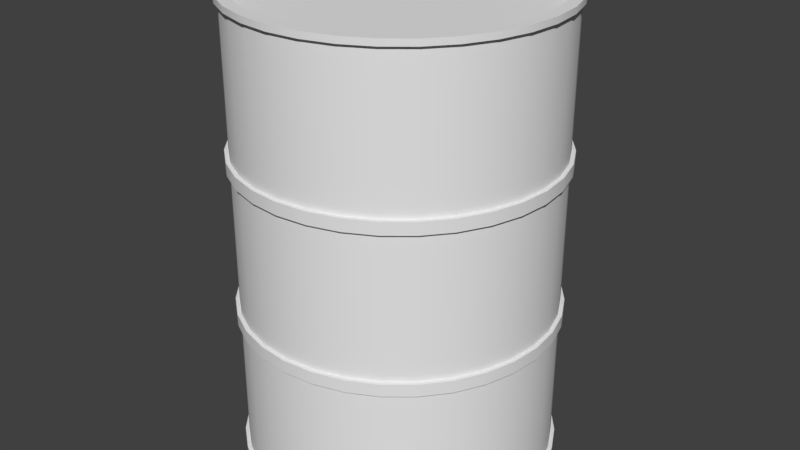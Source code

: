 # Source: Barrel.blend  (saved by Blender 2.77.0; exported with 4.5.12 LTS)
import bpy
from mathutils import Matrix  # noqa: F401  (used for matrix-valued properties, if any)

bpy.ops.wm.read_factory_settings(use_empty=True)
scene = bpy.context.scene
scene.name = 'Scene'

# ---- collections
col_collection_1 = bpy.data.collections.new('Collection 1'); scene.collection.children.link(col_collection_1)

# ---- world
world_world = bpy.data.worlds.new('World'); scene.world = world_world
world_world.color = (0.05088, 0.05088, 0.05088)
world_world.use_sun_shadow = False
world_world.sun_shadow_jitter_overblur = 0.0
world_world.cycles.sampling_method = 'MANUAL'

# ---- meshes
me_cylinder_001 = bpy.data.meshes.new('Cylinder.001')
me_cylinder_001.from_pydata([(1.164e-11, 1.0, -0.54), (0.0, 1.0, 0.46), (0.1951, 0.9808, -0.54), (0.1951, 0.9808, 0.46), (0.3827, 0.9239, -0.54), (0.3827, 0.9239, 0.46), (0.5556, 0.8315, -0.54), (0.5556, 0.8315, 0.46), (0.7071, 0.7071, -0.54), (0.7071, 0.7071, 0.46), (0.8315, 0.5556, -0.54), (0.8315, 0.5556, 0.46), (0.9239, 0.3827, -0.54), (0.9239, 0.3827, 0.46), (0.9808, 0.1951, -0.54), (0.9808, 0.1951, 0.46), (1.0, 7.55e-08, -0.54), (1.0, 7.55e-08, 0.46), (0.9808, -0.1951, -0.54), (0.9808, -0.1951, 0.46), (0.9239, -0.3827, -0.54), (0.9239, -0.3827, 0.46), (0.8315, -0.5556, -0.54), (0.8315, -0.5556, 0.46), (0.7071, -0.7071, -0.54), (0.7071, -0.7071, 0.46), (0.5556, -0.8315, -0.54), (0.5556, -0.8315, 0.46), (0.3827, -0.9239, -0.54), (0.3827, -0.9239, 0.46), (0.1951, -0.9808, -0.54), (0.1951, -0.9808, 0.46), (-3.258e-07, -1.0, -0.54), (-3.258e-07, -1.0, 0.46), (-0.1951, -0.9808, -0.54), (-0.1951, -0.9808, 0.46), (-0.3827, -0.9239, -0.54), (-0.3827, -0.9239, 0.46), (-0.5556, -0.8315, -0.54), (-0.5556, -0.8315, 0.46), (-0.7071, -0.7071, -0.54), (-0.7071, -0.7071, 0.46), (-0.8315, -0.5556, -0.54), (-0.8315, -0.5556, 0.46), (-0.9239, -0.3827, -0.54), (-0.9239, -0.3827, 0.46), (-0.9808, -0.1951, -0.54), (-0.9808, -0.1951, 0.46), (-1.0, 9.656e-07, -0.54), (-1.0, 9.656e-07, 0.46), (-0.9808, 0.1951, -0.54), (-0.9808, 0.1951, 0.46), (-0.9239, 0.3827, -0.54), (-0.9239, 0.3827, 0.46), (-0.8315, 0.5556, -0.54), (-0.8315, 0.5556, 0.46), (-0.7071, 0.7071, -0.54), (-0.7071, 0.7071, 0.46), (-0.5556, 0.8315, -0.54), (-0.5556, 0.8315, 0.46), (-0.3827, 0.9239, -0.54), (-0.3827, 0.9239, 0.46), (-0.1951, 0.9808, -0.54), (-0.1951, 0.9808, 0.46), (0.1951, 0.9808, 1.46), (-3.34e-08, 1.0, 1.46), (-0.1951, 0.9808, 1.46), (-0.3827, 0.9239, 1.46), (-0.5556, 0.8315, 1.46), (-0.7071, 0.7071, 1.46), (-0.8315, 0.5556, 1.46), (-0.9239, 0.3827, 1.46), (-0.9808, 0.1951, 1.46), (-1.0, 9.656e-07, 1.46), (-0.9808, -0.1951, 1.46), (-0.9239, -0.3827, 1.46), (-0.8315, -0.5556, 1.46), (-0.7071, -0.7071, 1.46), (-0.5556, -0.8315, 1.46), (-0.3827, -0.9239, 1.46), (-0.1951, -0.9808, 1.46), (-3.592e-07, -1.0, 1.46), (0.1951, -0.9808, 1.46), (0.3827, -0.9239, 1.46), (0.5556, -0.8315, 1.46), (0.7071, -0.7071, 1.46), (0.8315, -0.5556, 1.46), (0.9239, -0.3827, 1.46), (0.9808, -0.1951, 1.46), (1.0, 7.55e-08, 1.46), (0.9808, 0.1951, 1.46), (0.9239, 0.3827, 1.46), (0.8315, 0.5556, 1.46), (0.7071, 0.7071, 1.46), (0.5556, 0.8315, 1.46), (0.3827, 0.9239, 1.46), (2.863e-08, 1.0, -1.46), (0.1951, 0.9808, -1.46), (0.3827, 0.9239, -1.46), (0.5556, 0.8315, -1.46), (0.7071, 0.7071, -1.46), (0.8315, 0.5556, -1.46), (0.9239, 0.3827, -1.46), (0.9808, 0.1951, -1.46), (1.0, 7.55e-08, -1.46), (0.9808, -0.1951, -1.46), (0.9239, -0.3827, -1.46), (0.8315, -0.5556, -1.46), (0.7071, -0.7071, -1.46), (0.5556, -0.8315, -1.46), (0.3827, -0.9239, -1.46), (0.1951, -0.9808, -1.46), (-2.972e-07, -1.0, -1.46), (-0.1951, -0.9808, -1.46), (-0.3827, -0.9239, -1.46), (-0.5556, -0.8315, -1.46), (-0.7071, -0.7071, -1.46), (-0.8315, -0.5556, -1.46), (-0.9239, -0.3827, -1.46), (-0.9808, -0.1951, -1.46), (-1.0, 9.656e-07, -1.46), (-0.9808, 0.1951, -1.46), (-0.9239, 0.3827, -1.46), (-0.8315, 0.5556, -1.46), (-0.7071, 0.7071, -1.46), (-0.5556, 0.8315, -1.46), (-0.3827, 0.9239, -1.46), (-0.1951, 0.9808, -1.46), (0.0, 1.0, -0.46), (0.1951, 0.9808, -0.46), (0.3827, 0.9239, -0.46), (0.5556, 0.8315, -0.46), (0.7071, 0.7071, -0.46), (0.8315, 0.5556, -0.46), (0.9239, 0.3827, -0.46), (0.9808, 0.1951, -0.46), (1.0, 7.55e-08, -0.46), (0.9808, -0.1951, -0.46), (0.9239, -0.3827, -0.46), (0.8315, -0.5556, -0.46), (0.7071, -0.7071, -0.46), (0.5556, -0.8315, -0.46), (0.3827, -0.9239, -0.46), (0.1951, -0.9808, -0.46), (-3.258e-07, -1.0, -0.46), (-0.1951, -0.9808, -0.46), (-0.3827, -0.9239, -0.46), (-0.5556, -0.8315, -0.46), (-0.7071, -0.7071, -0.46), (-0.8315, -0.5556, -0.46), (-0.9239, -0.3827, -0.46), (-0.9808, -0.1951, -0.46), (-1.0, 9.656e-07, -0.46), (-0.9808, 0.1951, -0.46), (-0.9239, 0.3827, -0.46), (-0.8315, 0.5556, -0.46), (-0.7071, 0.7071, -0.46), (-0.5556, 0.8315, -0.46), (-0.3827, 0.9239, -0.46), (-0.1951, 0.9808, -0.46), (0.1853, 0.9315, -1.5), (9.46e-09, 0.9498, -1.5), (0.3635, 0.8775, -1.5), (0.5277, 0.7897, -1.5), (0.6716, 0.6716, -1.5), (0.7897, 0.5277, -1.5), (0.8775, 0.3635, -1.5), (0.9315, 0.1853, -1.5), (0.9498, 6.779e-08, -1.5), (0.9315, -0.1853, -1.5), (0.8775, -0.3635, -1.5), (0.7897, -0.5277, -1.5), (0.6716, -0.6716, -1.5), (0.5277, -0.7897, -1.5), (0.3635, -0.8775, -1.5), (0.1853, -0.9315, -1.5), (-2.818e-07, -0.9498, -1.5), (-0.1853, -0.9315, -1.5), (-0.3635, -0.8775, -1.5), (-0.5277, -0.7897, -1.5), (-0.6716, -0.6716, -1.5), (-0.7897, -0.5277, -1.5), (-0.8775, -0.3635, -1.5), (-0.9315, -0.1853, -1.5), (-0.9498, 9.193e-07, -1.5), (-0.9315, 0.1853, -1.5), (-0.8775, 0.3635, -1.5), (-0.7897, 0.5277, -1.5), (-0.6716, 0.6716, -1.5), (-0.5277, 0.7897, -1.5), (-0.3635, 0.8775, -1.5), (-0.1853, 0.9315, -1.5), (0.1951, 0.9808, 0.54), (-1.164e-11, 1.0, 0.54), (0.3827, 0.9239, 0.54), (0.5556, 0.8315, 0.54), (0.7071, 0.7071, 0.54), (0.8315, 0.5556, 0.54), (0.9239, 0.3827, 0.54), (0.9808, 0.1951, 0.54), (1.0, 7.55e-08, 0.54), (0.9808, -0.1951, 0.54), (0.9239, -0.3827, 0.54), (0.8315, -0.5556, 0.54), (0.7071, -0.7071, 0.54), (0.5556, -0.8315, 0.54), (0.3827, -0.9239, 0.54), (0.1951, -0.9808, 0.54), (-3.259e-07, -1.0, 0.54), (-0.1951, -0.9808, 0.54), (-0.3827, -0.9239, 0.54), (-0.5556, -0.8315, 0.54), (-0.7071, -0.7071, 0.54), (-0.8315, -0.5556, 0.54), (-0.9239, -0.3827, 0.54), (-0.9808, -0.1951, 0.54), (-1.0, 9.656e-07, 0.54), (-0.9808, 0.1951, 0.54), (-0.9239, 0.3827, 0.54), (-0.8315, 0.5556, 0.54), (-0.7071, 0.7071, 0.54), (-0.5556, 0.8315, 0.54), (-0.3827, 0.9239, 0.54), (-0.1951, 0.9808, 0.54), (-5.26e-08, 0.9498, 1.5), (0.1853, 0.9315, 1.5), (-0.1853, 0.9315, 1.5), (-0.3635, 0.8775, 1.5), (-0.5277, 0.7897, 1.5), (-0.6716, 0.6716, 1.5), (-0.7897, 0.5277, 1.5), (-0.8775, 0.3635, 1.5), (-0.9315, 0.1853, 1.5), (-0.9498, 9.193e-07, 1.5), (-0.9315, -0.1853, 1.5), (-0.8775, -0.3635, 1.5), (-0.7897, -0.5277, 1.5), (-0.6716, -0.6716, 1.5), (-0.5277, -0.7897, 1.5), (-0.3635, -0.8775, 1.5), (-0.1853, -0.9315, 1.5), (-3.438e-07, -0.9498, 1.5), (0.1853, -0.9315, 1.5), (0.3635, -0.8775, 1.5), (0.5277, -0.7897, 1.5), (0.6716, -0.6716, 1.5), (0.7897, -0.5277, 1.5), (0.8775, -0.3635, 1.5), (0.9315, -0.1853, 1.5), (0.9498, 6.779e-08, 1.5), (0.9315, 0.1853, 1.5), (0.8775, 0.3635, 1.5), (0.7897, 0.5277, 1.5), (0.6716, 0.6716, 1.5), (0.5277, 0.7897, 1.5), (0.3635, 0.8775, 1.5), (-2.377e-08, 1.025, 1.5), (0.2, 1.005, 1.5), (-0.2, 1.005, 1.5), (-0.3922, 0.947, 1.5), (-0.5695, 0.8523, 1.5), (-0.7248, 0.7248, 1.5), (-0.8523, 0.5695, 1.5), (-0.947, 0.3923, 1.5), (-1.005, 0.2, 1.5), (-1.025, 9.887e-07, 1.5), (-1.005, -0.2, 1.5), (-0.947, -0.3922, 1.5), (-0.8523, -0.5695, 1.5), (-0.7248, -0.7248, 1.5), (-0.5695, -0.8523, 1.5), (-0.3923, -0.947, 1.5), (-0.2, -1.005, 1.5), (-3.668e-07, -1.025, 1.5), (0.2, -1.005, 1.5), (0.3923, -0.947, 1.5), (0.5695, -0.8523, 1.5), (0.7248, -0.7248, 1.5), (0.8523, -0.5695, 1.5), (0.947, -0.3923, 1.5), (1.005, -0.2, 1.5), (1.025, 7.931e-08, 1.5), (1.005, 0.2, 1.5), (0.947, 0.3923, 1.5), (0.8523, 0.5695, 1.5), (0.7248, 0.7248, 1.5), (0.5695, 0.8523, 1.5), (0.3923, 0.947, 1.5), (0.2, 1.005, -1.5), (3.829e-08, 1.025, -1.5), (0.3923, 0.947, -1.5), (0.5695, 0.8523, -1.5), (0.7248, 0.7248, -1.5), (0.8523, 0.5695, -1.5), (0.947, 0.3923, -1.5), (1.005, 0.2, -1.5), (1.025, 7.931e-08, -1.5), (1.005, -0.2, -1.5), (0.947, -0.3923, -1.5), (0.8523, -0.5695, -1.5), (0.7248, -0.7248, -1.5), (0.5695, -0.8523, -1.5), (0.3923, -0.947, -1.5), (0.2, -1.005, -1.5), (-3.047e-07, -1.025, -1.5), (-0.2, -1.005, -1.5), (-0.3923, -0.947, -1.5), (-0.5695, -0.8523, -1.5), (-0.7248, -0.7248, -1.5), (-0.8523, -0.5695, -1.5), (-0.947, -0.3922, -1.5), (-1.005, -0.2, -1.5), (-1.025, 9.885e-07, -1.5), (-1.005, 0.2, -1.5), (-0.947, 0.3923, -1.5), (-0.8523, 0.5695, -1.5), (-0.7248, 0.7248, -1.5), (-0.5695, 0.8523, -1.5), (-0.3922, 0.947, -1.5), (-0.2, 1.005, -1.5), (9.306e-09, 1.025, -0.54), (0.2, 1.005, -0.54), (0.3923, 0.947, -0.54), (0.5695, 0.8523, -0.54), (0.7248, 0.7248, -0.54), (0.8523, 0.5695, -0.54), (0.947, 0.3923, -0.54), (1.005, 0.2, -0.54), (1.025, 7.931e-08, -0.54), (1.005, -0.2, -0.54), (0.947, -0.3923, -0.54), (0.8523, -0.5695, -0.54), (0.7248, -0.7248, -0.54), (0.5695, -0.8523, -0.54), (0.3923, -0.947, -0.54), (0.2, -1.005, -0.54), (-3.336e-07, -1.025, -0.54), (-0.2, -1.005, -0.54), (-0.3923, -0.947, -0.54), (-0.5695, -0.8523, -0.54), (-0.7248, -0.7248, -0.54), (-0.8523, -0.5695, -0.54), (-0.947, -0.3922, -0.54), (-1.005, -0.2, -0.54), (-1.025, 9.887e-07, -0.54), (-1.005, 0.2, -0.54), (-0.947, 0.3923, -0.54), (-0.8523, 0.5695, -0.54), (-0.7248, 0.7248, -0.54), (-0.5695, 0.8523, -0.54), (-0.3922, 0.947, -0.54), (-0.2, 1.005, -0.54), (0.2, 1.005, -1.46), (3.828e-08, 1.025, -1.46), (0.3923, 0.947, -1.46), (0.5695, 0.8523, -1.46), (0.7248, 0.7248, -1.46), (0.8523, 0.5695, -1.46), (0.947, 0.3923, -1.46), (1.005, 0.2, -1.46), (1.025, 7.931e-08, -1.46), (1.005, -0.2, -1.46), (0.947, -0.3923, -1.46), (0.8523, -0.5695, -1.46), (0.7248, -0.7248, -1.46), (0.5695, -0.8523, -1.46), (0.3923, -0.947, -1.46), (0.2, -1.005, -1.46), (-3.047e-07, -1.025, -1.46), (-0.2, -1.005, -1.46), (-0.3923, -0.947, -1.46), (-0.5695, -0.8523, -1.46), (-0.7248, -0.7248, -1.46), (-0.8523, -0.5695, -1.46), (-0.947, -0.3922, -1.46), (-1.005, -0.2, -1.46), (-1.025, 9.885e-07, -1.46), (-1.005, 0.2, -1.46), (-0.947, 0.3923, -1.46), (-0.8523, 0.5695, -1.46), (-0.7248, 0.7248, -1.46), (-0.5695, 0.8523, -1.46), (-0.3922, 0.947, -1.46), (-0.2, 1.005, -1.46), (9.294e-09, 1.025, -0.46), (0.2, 1.005, -0.46), (0.2, 1.005, 0.46), (9.294e-09, 1.025, 0.46), (0.3923, 0.947, -0.46), (0.3923, 0.947, 0.46), (0.5695, 0.8523, -0.46), (0.5695, 0.8523, 0.46), (0.7248, 0.7248, -0.46), (0.7248, 0.7248, 0.46), (0.8523, 0.5695, -0.46), (0.8523, 0.5695, 0.46), (0.947, 0.3923, -0.46), (0.947, 0.3923, 0.46), (1.005, 0.2, -0.46), (1.005, 0.2, 0.46), (1.025, 7.931e-08, -0.46), (1.025, 7.931e-08, 0.46), (1.005, -0.2, -0.46), (1.005, -0.2, 0.46), (0.947, -0.3923, -0.46), (0.947, -0.3923, 0.46), (0.8523, -0.5695, -0.46), (0.8523, -0.5695, 0.46), (0.7248, -0.7248, -0.46), (0.7248, -0.7248, 0.46), (0.5695, -0.8523, -0.46), (0.5695, -0.8523, 0.46), (0.3923, -0.947, -0.46), (0.3923, -0.947, 0.46), (0.2, -1.005, -0.46), (0.2, -1.005, 0.46), (-3.336e-07, -1.025, -0.46), (-3.336e-07, -1.025, 0.46), (-0.2, -1.005, -0.46), (-0.2, -1.005, 0.46), (-0.3923, -0.947, -0.46), (-0.3923, -0.947, 0.46), (-0.5695, -0.8523, -0.46), (-0.5695, -0.8523, 0.46), (-0.7248, -0.7248, -0.46), (-0.7248, -0.7248, 0.46), (-0.8523, -0.5695, -0.46), (-0.8523, -0.5695, 0.46), (-0.947, -0.3922, -0.46), (-0.947, -0.3922, 0.46), (-1.005, -0.2, -0.46), (-1.005, -0.2, 0.46), (-1.025, 9.887e-07, -0.46), (-1.025, 9.887e-07, 0.46), (-1.005, 0.2, -0.46), (-1.005, 0.2, 0.46), (-0.947, 0.3923, -0.46), (-0.947, 0.3923, 0.46), (-0.8523, 0.5695, -0.46), (-0.8523, 0.5695, 0.46), (-0.7248, 0.7248, -0.46), (-0.7248, 0.7248, 0.46), (-0.5695, 0.8523, -0.46), (-0.5695, 0.8523, 0.46), (-0.3922, 0.947, -0.46), (-0.3922, 0.947, 0.46), (-0.2, 1.005, -0.46), (-0.2, 1.005, 0.46), (0.2, 1.005, 0.54), (9.282e-09, 1.025, 0.54), (0.3923, 0.947, 0.54), (0.5695, 0.8523, 0.54), (0.7248, 0.7248, 0.54), (0.8523, 0.5695, 0.54), (0.947, 0.3923, 0.54), (1.005, 0.2, 0.54), (1.025, 7.931e-08, 0.54), (1.005, -0.2, 0.54), (0.947, -0.3923, 0.54), (0.8523, -0.5695, 0.54), (0.7248, -0.7248, 0.54), (0.5695, -0.8523, 0.54), (0.3923, -0.947, 0.54), (0.2, -1.005, 0.54), (-3.336e-07, -1.025, 0.54), (-0.2, -1.005, 0.54), (-0.3923, -0.947, 0.54), (-0.5695, -0.8523, 0.54), (-0.7248, -0.7248, 0.54), (-0.8523, -0.5695, 0.54), (-0.947, -0.3922, 0.54), (-1.005, -0.2, 0.54), (-1.025, 9.887e-07, 0.54), (-1.005, 0.2, 0.54), (-0.947, 0.3923, 0.54), (-0.8523, 0.5695, 0.54), (-0.7248, 0.7248, 0.54), (-0.5695, 0.8523, 0.54), (-0.3922, 0.947, 0.54), (-0.2, 1.005, 0.54), (-2.375e-08, 1.025, 1.46), (0.2, 1.005, 1.46), (-0.2, 1.005, 1.46), (-0.3922, 0.947, 1.46), (-0.5695, 0.8523, 1.46), (-0.7248, 0.7248, 1.46), (-0.8523, 0.5695, 1.46), (-0.947, 0.3923, 1.46), (-1.005, 0.2, 1.46), (-1.025, 9.887e-07, 1.46), (-1.005, -0.2, 1.46), (-0.947, -0.3922, 1.46), (-0.8523, -0.5695, 1.46), (-0.7248, -0.7248, 1.46), (-0.5695, -0.8523, 1.46), (-0.3923, -0.947, 1.46), (-0.2, -1.005, 1.46), (-3.668e-07, -1.025, 1.46), (0.2, -1.005, 1.46), (0.3923, -0.947, 1.46), (0.5695, -0.8523, 1.46), (0.7248, -0.7248, 1.46), (0.8523, -0.5695, 1.46), (0.947, -0.3923, 1.46), (1.005, -0.2, 1.46), (1.025, 7.931e-08, 1.46), (1.005, 0.2, 1.46), (0.947, 0.3923, 1.46), (0.8523, 0.5695, 1.46), (0.7248, 0.7248, 1.46), (0.5695, 0.8523, 1.46), (0.3923, 0.947, 1.46), (-3.342e-08, 1.0, 1.5), (0.1951, 0.9808, 1.5), (-0.1951, 0.9808, 1.5), (-0.3827, 0.9239, 1.5), (-0.5556, 0.8315, 1.5), (-0.7071, 0.7071, 1.5), (-0.8315, 0.5556, 1.5), (-0.9239, 0.3827, 1.5), (-0.9808, 0.1951, 1.5), (-1.0, 9.656e-07, 1.5), (-0.9808, -0.1951, 1.5), (-0.9239, -0.3827, 1.5), (-0.8315, -0.5556, 1.5), (-0.7071, -0.7071, 1.5), (-0.5556, -0.8315, 1.5), (-0.3827, -0.9239, 1.5), (-0.1951, -0.9808, 1.5), (-3.593e-07, -1.0, 1.5), (0.1951, -0.9808, 1.5), (0.3827, -0.9239, 1.5), (0.5556, -0.8315, 1.5), (0.7071, -0.7071, 1.5), (0.8315, -0.5556, 1.5), (0.9239, -0.3827, 1.5), (0.9808, -0.1951, 1.5), (1.0, 7.55e-08, 1.5), (0.9808, 0.1951, 1.5), (0.9239, 0.3827, 1.5), (0.8315, 0.5556, 1.5), (0.7071, 0.7071, 1.5), (0.5556, 0.8315, 1.5), (0.3827, 0.9239, 1.5), (0.1951, 0.9808, -1.5), (2.864e-08, 1.0, -1.5), (0.3827, 0.9239, -1.5), (0.5556, 0.8315, -1.5), (0.7071, 0.7071, -1.5), (0.8315, 0.5556, -1.5), (0.9239, 0.3827, -1.5), (0.9808, 0.1951, -1.5), (1.0, 7.55e-08, -1.5), (0.9808, -0.1951, -1.5), (0.9239, -0.3827, -1.5), (0.8315, -0.5556, -1.5), (0.7071, -0.7071, -1.5), (0.5556, -0.8315, -1.5), (0.3827, -0.9239, -1.5), (0.1951, -0.9808, -1.5), (-2.972e-07, -1.0, -1.5), (-0.1951, -0.9808, -1.5), (-0.3827, -0.9239, -1.5), (-0.5556, -0.8315, -1.5), (-0.7071, -0.7071, -1.5), (-0.8315, -0.5556, -1.5), (-0.9239, -0.3827, -1.5), (-0.9808, -0.1951, -1.5), (-1.0, 9.656e-07, -1.5), (-0.9808, 0.1951, -1.5), (-0.9239, 0.3827, -1.5), (-0.8315, 0.5556, -1.5), (-0.7071, 0.7071, -1.5), (-0.5556, 0.8315, -1.5), (-0.3827, 0.9239, -1.5), (-0.1951, 0.9808, -1.5), (0.1853, 0.9315, 1.4), (-5.048e-08, 0.9498, 1.4), (-0.1853, 0.9315, 1.4), (-0.3635, 0.8775, 1.4), (-0.5277, 0.7897, 1.4), (-0.6716, 0.6716, 1.4), (-0.7897, 0.5277, 1.4), (-0.8775, 0.3635, 1.4), (-0.9315, 0.1853, 1.4), (-0.9498, 9.193e-07, 1.4), (-0.9315, -0.1853, 1.4), (-0.8775, -0.3635, 1.4), (-0.7897, -0.5277, 1.4), (-0.6716, -0.6716, 1.4), (-0.5277, -0.7897, 1.4), (-0.3635, -0.8775, 1.4), (-0.1853, -0.9315, 1.4), (-3.417e-07, -0.9498, 1.4), (0.1853, -0.9315, 1.4), (0.3635, -0.8775, 1.4), (0.5277, -0.7897, 1.4), (0.6716, -0.6716, 1.4), (0.7897, -0.5277, 1.4), (0.8775, -0.3635, 1.4), (0.9315, -0.1853, 1.4), (0.9498, 6.779e-08, 1.4), (0.9315, 0.1853, 1.4), (0.8775, 0.3635, 1.4), (0.7897, 0.5277, 1.4), (0.6716, 0.6716, 1.4), (0.5277, 0.7897, 1.4), (0.3635, 0.8775, 1.4), (2.534e-08, 0.9498, -1.4), (0.1853, 0.9315, -1.4), (0.3635, 0.8775, -1.4), (0.5277, 0.7897, -1.4), (0.6716, 0.6716, -1.4), (0.7897, 0.5277, -1.4), (0.8775, 0.3635, -1.4), (0.9315, 0.1853, -1.4), (0.9498, 6.779e-08, -1.4), (0.9315, -0.1853, -1.4), (0.8775, -0.3635, -1.4), (0.7897, -0.5277, -1.4), (0.6716, -0.6716, -1.4), (0.5277, -0.7897, -1.4), (0.3635, -0.8775, -1.4), (0.1853, -0.9315, -1.4), (-2.659e-07, -0.9498, -1.4), (-0.1853, -0.9315, -1.4), (-0.3635, -0.8775, -1.4), (-0.5277, -0.7897, -1.4), (-0.6716, -0.6716, -1.4), (-0.7897, -0.5277, -1.4), (-0.8775, -0.3635, -1.4), (-0.9315, -0.1853, -1.4), (-0.9498, 9.193e-07, -1.4), (-0.9315, 0.1853, -1.4), (-0.8775, 0.3635, -1.4), (-0.7897, 0.5277, -1.4), (-0.6716, 0.6716, -1.4), (-0.5277, 0.7897, -1.4), (-0.3635, 0.8775, -1.4), (-0.1853, 0.9315, -1.4), (1.164e-11, 1.0, -0.54), (0.1951, 0.9808, -0.54), (0.3827, 0.9239, -0.54), (0.5556, 0.8315, -0.54), (0.7071, 0.7071, -0.54), (0.8315, 0.5556, -0.54), (0.9239, 0.3827, -0.54), (0.9808, 0.1951, -0.54), (1.0, 7.55e-08, -0.54), (0.9808, -0.1951, -0.54), (0.9239, -0.3827, -0.54), (0.8315, -0.5556, -0.54), (0.7071, -0.7071, -0.54), (0.5556, -0.8315, -0.54), (0.3827, -0.9239, -0.54), (0.1951, -0.9808, -0.54), (-3.258e-07, -1.0, -0.54), (-0.1951, -0.9808, -0.54), (-0.3827, -0.9239, -0.54), (-0.5556, -0.8315, -0.54), (-0.7071, -0.7071, -0.54), (-0.8315, -0.5556, -0.54), (-0.9239, -0.3827, -0.54), (-0.9808, -0.1951, -0.54), (-1.0, 9.656e-07, -0.54), (-0.9808, 0.1951, -0.54), (-0.9239, 0.3827, -0.54), (-0.8315, 0.5556, -0.54), (-0.7071, 0.7071, -0.54), (-0.5556, 0.8315, -0.54), (-0.3827, 0.9239, -0.54), (-0.1951, 0.9808, -0.54), (0.1951, 0.9808, -1.46), (2.863e-08, 1.0, -1.46), (0.3827, 0.9239, -1.46), (0.5556, 0.8315, -1.46), (0.7071, 0.7071, -1.46), (0.8315, 0.5556, -1.46), (0.9239, 0.3827, -1.46), (0.9808, 0.1951, -1.46), (1.0, 7.55e-08, -1.46), (0.9808, -0.1951, -1.46), (0.9239, -0.3827, -1.46), (0.8315, -0.5556, -1.46), (0.7071, -0.7071, -1.46), (0.5556, -0.8315, -1.46), (0.3827, -0.9239, -1.46), (0.1951, -0.9808, -1.46), (-2.972e-07, -1.0, -1.46), (-0.1951, -0.9808, -1.46), (-0.3827, -0.9239, -1.46), (-0.5556, -0.8315, -1.46), (-0.7071, -0.7071, -1.46), (-0.8315, -0.5556, -1.46), (-0.9239, -0.3827, -1.46), (-0.9808, -0.1951, -1.46), (-1.0, 9.656e-07, -1.46), (-0.9808, 0.1951, -1.46), (-0.9239, 0.3827, -1.46), (-0.8315, 0.5556, -1.46), (-0.7071, 0.7071, -1.46), (-0.5556, 0.8315, -1.46), (-0.3827, 0.9239, -1.46), (-0.1951, 0.9808, -1.46), (0.0, 1.0, -0.46), (0.1951, 0.9808, -0.46), (0.1951, 0.9808, 0.46), (0.0, 1.0, 0.46), (0.3827, 0.9239, -0.46), (0.3827, 0.9239, 0.46), (0.5556, 0.8315, -0.46), (0.5556, 0.8315, 0.46), (0.7071, 0.7071, -0.46), (0.7071, 0.7071, 0.46), (0.8315, 0.5556, -0.46), (0.8315, 0.5556, 0.46), (0.9239, 0.3827, -0.46), (0.9239, 0.3827, 0.46), (0.9808, 0.1951, -0.46), (0.9808, 0.1951, 0.46), (1.0, 7.55e-08, -0.46), (1.0, 7.55e-08, 0.46), (0.9808, -0.1951, -0.46), (0.9808, -0.1951, 0.46), (0.9239, -0.3827, -0.46), (0.9239, -0.3827, 0.46), (0.8315, -0.5556, -0.46), (0.8315, -0.5556, 0.46), (0.7071, -0.7071, -0.46), (0.7071, -0.7071, 0.46), (0.5556, -0.8315, -0.46), (0.5556, -0.8315, 0.46), (0.3827, -0.9239, -0.46), (0.3827, -0.9239, 0.46), (0.1951, -0.9808, -0.46), (0.1951, -0.9808, 0.46), (-3.258e-07, -1.0, -0.46), (-3.258e-07, -1.0, 0.46), (-0.1951, -0.9808, -0.46), (-0.1951, -0.9808, 0.46), (-0.3827, -0.9239, -0.46), (-0.3827, -0.9239, 0.46), (-0.5556, -0.8315, -0.46), (-0.5556, -0.8315, 0.46), (-0.7071, -0.7071, -0.46), (-0.7071, -0.7071, 0.46), (-0.8315, -0.5556, -0.46), (-0.8315, -0.5556, 0.46), (-0.9239, -0.3827, -0.46), (-0.9239, -0.3827, 0.46), (-0.9808, -0.1951, -0.46), (-0.9808, -0.1951, 0.46), (-1.0, 9.656e-07, -0.46), (-1.0, 9.656e-07, 0.46), (-0.9808, 0.1951, -0.46), (-0.9808, 0.1951, 0.46), (-0.9239, 0.3827, -0.46), (-0.9239, 0.3827, 0.46), (-0.8315, 0.5556, -0.46), (-0.8315, 0.5556, 0.46), (-0.7071, 0.7071, -0.46), (-0.7071, 0.7071, 0.46), (-0.5556, 0.8315, -0.46), (-0.5556, 0.8315, 0.46), (-0.3827, 0.9239, -0.46), (-0.3827, 0.9239, 0.46), (-0.1951, 0.9808, -0.46), (-0.1951, 0.9808, 0.46), (0.1951, 0.9808, 0.54), (-1.164e-11, 1.0, 0.54), (0.3827, 0.9239, 0.54), (0.5556, 0.8315, 0.54), (0.7071, 0.7071, 0.54), (0.8315, 0.5556, 0.54), (0.9239, 0.3827, 0.54), (0.9808, 0.1951, 0.54), (1.0, 7.55e-08, 0.54), (0.9808, -0.1951, 0.54), (0.9239, -0.3827, 0.54), (0.8315, -0.5556, 0.54), (0.7071, -0.7071, 0.54), (0.5556, -0.8315, 0.54), (0.3827, -0.9239, 0.54), (0.1951, -0.9808, 0.54), (-3.259e-07, -1.0, 0.54), (-0.1951, -0.9808, 0.54), (-0.3827, -0.9239, 0.54), (-0.5556, -0.8315, 0.54), (-0.7071, -0.7071, 0.54), (-0.8315, -0.5556, 0.54), (-0.9239, -0.3827, 0.54), (-0.9808, -0.1951, 0.54), (-1.0, 9.656e-07, 0.54), (-0.9808, 0.1951, 0.54), (-0.9239, 0.3827, 0.54), (-0.8315, 0.5556, 0.54), (-0.7071, 0.7071, 0.54), (-0.5556, 0.8315, 0.54), (-0.3827, 0.9239, 0.54), (-0.1951, 0.9808, 0.54), (-3.34e-08, 1.0, 1.46), (0.1951, 0.9808, 1.46), (-0.1951, 0.9808, 1.46), (-0.3827, 0.9239, 1.46), (-0.5556, 0.8315, 1.46), (-0.7071, 0.7071, 1.46), (-0.8315, 0.5556, 1.46), (-0.9239, 0.3827, 1.46), (-0.9808, 0.1951, 1.46), (-1.0, 9.656e-07, 1.46), (-0.9808, -0.1951, 1.46), (-0.9239, -0.3827, 1.46), (-0.8315, -0.5556, 1.46), (-0.7071, -0.7071, 1.46), (-0.5556, -0.8315, 1.46), (-0.3827, -0.9239, 1.46), (-0.1951, -0.9808, 1.46), (-3.592e-07, -1.0, 1.46), (0.1951, -0.9808, 1.46), (0.3827, -0.9239, 1.46), (0.5556, -0.8315, 1.46), (0.7071, -0.7071, 1.46), (0.8315, -0.5556, 1.46), (0.9239, -0.3827, 1.46), (0.9808, -0.1951, 1.46), (1.0, 7.55e-08, 1.46), (0.9808, 0.1951, 1.46), (0.9239, 0.3827, 1.46), (0.8315, 0.5556, 1.46), (0.7071, 0.7071, 1.46), (0.5556, 0.8315, 1.46), (0.3827, 0.9239, 1.46), (-2.377e-08, 1.025, 1.5), (0.2, 1.005, 1.5), (-0.2, 1.005, 1.5), (-0.3922, 0.947, 1.5), (-0.5695, 0.8523, 1.5), (-0.7248, 0.7248, 1.5), (-0.8523, 0.5695, 1.5), (-0.947, 0.3923, 1.5), (-1.005, 0.2, 1.5), (-1.025, 9.887e-07, 1.5), (-1.005, -0.2, 1.5), (-0.947, -0.3922, 1.5), (-0.8523, -0.5695, 1.5), (-0.7248, -0.7248, 1.5), (-0.5695, -0.8523, 1.5), (-0.3923, -0.947, 1.5), (-0.2, -1.005, 1.5), (-3.668e-07, -1.025, 1.5), (0.2, -1.005, 1.5), (0.3923, -0.947, 1.5), (0.5695, -0.8523, 1.5), (0.7248, -0.7248, 1.5), (0.8523, -0.5695, 1.5), (0.947, -0.3923, 1.5), (1.005, -0.2, 1.5), (1.025, 7.931e-08, 1.5), (1.005, 0.2, 1.5), (0.947, 0.3923, 1.5), (0.8523, 0.5695, 1.5), (0.7248, 0.7248, 1.5), (0.5695, 0.8523, 1.5), (0.3923, 0.947, 1.5), (0.2, 1.005, -1.5), (3.829e-08, 1.025, -1.5), (0.3923, 0.947, -1.5), (0.5695, 0.8523, -1.5), (0.7248, 0.7248, -1.5), (0.8523, 0.5695, -1.5), (0.947, 0.3923, -1.5), (1.005, 0.2, -1.5), (1.025, 7.931e-08, -1.5), (1.005, -0.2, -1.5), (0.947, -0.3923, -1.5), (0.8523, -0.5695, -1.5), (0.7248, -0.7248, -1.5), (0.5695, -0.8523, -1.5), (0.3923, -0.947, -1.5), (0.2, -1.005, -1.5), (-3.047e-07, -1.025, -1.5), (-0.2, -1.005, -1.5), (-0.3923, -0.947, -1.5), (-0.5695, -0.8523, -1.5), (-0.7248, -0.7248, -1.5), (-0.8523, -0.5695, -1.5), (-0.947, -0.3922, -1.5), (-1.005, -0.2, -1.5), (-1.025, 9.885e-07, -1.5), (-1.005, 0.2, -1.5), (-0.947, 0.3923, -1.5), (-0.8523, 0.5695, -1.5), (-0.7248, 0.7248, -1.5), (-0.5695, 0.8523, -1.5), (-0.3922, 0.947, -1.5), (-0.2, 1.005, -1.5), (9.306e-09, 1.025, -0.54), (0.2, 1.005, -0.54), (0.3923, 0.947, -0.54), (0.5695, 0.8523, -0.54), (0.7248, 0.7248, -0.54), (0.8523, 0.5695, -0.54), (0.947, 0.3923, -0.54), (1.005, 0.2, -0.54), (1.025, 7.931e-08, -0.54), (1.005, -0.2, -0.54), (0.947, -0.3923, -0.54), (0.8523, -0.5695, -0.54), (0.7248, -0.7248, -0.54), (0.5695, -0.8523, -0.54), (0.3923, -0.947, -0.54), (0.2, -1.005, -0.54), (-3.336e-07, -1.025, -0.54), (-0.2, -1.005, -0.54), (-0.3923, -0.947, -0.54), (-0.5695, -0.8523, -0.54), (-0.7248, -0.7248, -0.54), (-0.8523, -0.5695, -0.54), (-0.947, -0.3922, -0.54), (-1.005, -0.2, -0.54), (-1.025, 9.887e-07, -0.54), (-1.005, 0.2, -0.54), (-0.947, 0.3923, -0.54), (-0.8523, 0.5695, -0.54), (-0.7248, 0.7248, -0.54), (-0.5695, 0.8523, -0.54), (-0.3922, 0.947, -0.54), (-0.2, 1.005, -0.54), (0.2, 1.005, -1.46), (3.828e-08, 1.025, -1.46), (0.3923, 0.947, -1.46), (0.5695, 0.8523, -1.46), (0.7248, 0.7248, -1.46), (0.8523, 0.5695, -1.46), (0.947, 0.3923, -1.46), (1.005, 0.2, -1.46), (1.025, 7.931e-08, -1.46), (1.005, -0.2, -1.46), (0.947, -0.3923, -1.46), (0.8523, -0.5695, -1.46), (0.7248, -0.7248, -1.46), (0.5695, -0.8523, -1.46), (0.3923, -0.947, -1.46), (0.2, -1.005, -1.46), (-3.047e-07, -1.025, -1.46), (-0.2, -1.005, -1.46), (-0.3923, -0.947, -1.46), (-0.5695, -0.8523, -1.46), (-0.7248, -0.7248, -1.46), (-0.8523, -0.5695, -1.46), (-0.947, -0.3922, -1.46), (-1.005, -0.2, -1.46), (-1.025, 9.885e-07, -1.46), (-1.005, 0.2, -1.46), (-0.947, 0.3923, -1.46), (-0.8523, 0.5695, -1.46), (-0.7248, 0.7248, -1.46), (-0.5695, 0.8523, -1.46), (-0.3922, 0.947, -1.46), (-0.2, 1.005, -1.46), (9.294e-09, 1.025, -0.46), (0.2, 1.005, -0.46), (0.2, 1.005, 0.46), (9.294e-09, 1.025, 0.46), (0.3923, 0.947, -0.46), (0.3923, 0.947, 0.46), (0.5695, 0.8523, -0.46), (0.5695, 0.8523, 0.46), (0.7248, 0.7248, -0.46), (0.7248, 0.7248, 0.46), (0.8523, 0.5695, -0.46), (0.8523, 0.5695, 0.46), (0.947, 0.3923, -0.46), (0.947, 0.3923, 0.46), (1.005, 0.2, -0.46), (1.005, 0.2, 0.46), (1.025, 7.931e-08, -0.46), (1.025, 7.931e-08, 0.46), (1.005, -0.2, -0.46), (1.005, -0.2, 0.46), (0.947, -0.3923, -0.46), (0.947, -0.3923, 0.46), (0.8523, -0.5695, -0.46), (0.8523, -0.5695, 0.46), (0.7248, -0.7248, -0.46), (0.7248, -0.7248, 0.46), (0.5695, -0.8523, -0.46), (0.5695, -0.8523, 0.46), (0.3923, -0.947, -0.46), (0.3923, -0.947, 0.46), (0.2, -1.005, -0.46), (0.2, -1.005, 0.46), (-3.336e-07, -1.025, -0.46), (-3.336e-07, -1.025, 0.46), (-0.2, -1.005, -0.46), (-0.2, -1.005, 0.46), (-0.3923, -0.947, -0.46), (-0.3923, -0.947, 0.46), (-0.5695, -0.8523, -0.46), (-0.5695, -0.8523, 0.46), (-0.7248, -0.7248, -0.46), (-0.7248, -0.7248, 0.46), (-0.8523, -0.5695, -0.46), (-0.8523, -0.5695, 0.46), (-0.947, -0.3922, -0.46), (-0.947, -0.3922, 0.46), (-1.005, -0.2, -0.46), (-1.005, -0.2, 0.46), (-1.025, 9.887e-07, -0.46), (-1.025, 9.887e-07, 0.46), (-1.005, 0.2, -0.46), (-1.005, 0.2, 0.46), (-0.947, 0.3923, -0.46), (-0.947, 0.3923, 0.46), (-0.8523, 0.5695, -0.46), (-0.8523, 0.5695, 0.46), (-0.7248, 0.7248, -0.46), (-0.7248, 0.7248, 0.46), (-0.5695, 0.8523, -0.46), (-0.5695, 0.8523, 0.46), (-0.3922, 0.947, -0.46), (-0.3922, 0.947, 0.46), (-0.2, 1.005, -0.46), (-0.2, 1.005, 0.46), (0.2, 1.005, 0.54), (9.282e-09, 1.025, 0.54), (0.3923, 0.947, 0.54), (0.5695, 0.8523, 0.54), (0.7248, 0.7248, 0.54), (0.8523, 0.5695, 0.54), (0.947, 0.3923, 0.54), (1.005, 0.2, 0.54), (1.025, 7.931e-08, 0.54), (1.005, -0.2, 0.54), (0.947, -0.3923, 0.54), (0.8523, -0.5695, 0.54), (0.7248, -0.7248, 0.54), (0.5695, -0.8523, 0.54), (0.3923, -0.947, 0.54), (0.2, -1.005, 0.54), (-3.336e-07, -1.025, 0.54), (-0.2, -1.005, 0.54), (-0.3923, -0.947, 0.54), (-0.5695, -0.8523, 0.54), (-0.7248, -0.7248, 0.54), (-0.8523, -0.5695, 0.54), (-0.947, -0.3922, 0.54), (-1.005, -0.2, 0.54), (-1.025, 9.887e-07, 0.54), (-1.005, 0.2, 0.54), (-0.947, 0.3923, 0.54), (-0.8523, 0.5695, 0.54), (-0.7248, 0.7248, 0.54), (-0.5695, 0.8523, 0.54), (-0.3922, 0.947, 0.54), (-0.2, 1.005, 0.54), (-2.375e-08, 1.025, 1.46), (0.2, 1.005, 1.46), (-0.2, 1.005, 1.46), (-0.3922, 0.947, 1.46), (-0.5695, 0.8523, 1.46), (-0.7248, 0.7248, 1.46), (-0.8523, 0.5695, 1.46), (-0.947, 0.3923, 1.46), (-1.005, 0.2, 1.46), (-1.025, 9.887e-07, 1.46), (-1.005, -0.2, 1.46), (-0.947, -0.3922, 1.46), (-0.8523, -0.5695, 1.46), (-0.7248, -0.7248, 1.46), (-0.5695, -0.8523, 1.46), (-0.3923, -0.947, 1.46), (-0.2, -1.005, 1.46), (-3.668e-07, -1.025, 1.46), (0.2, -1.005, 1.46), (0.3923, -0.947, 1.46), (0.5695, -0.8523, 1.46), (0.7248, -0.7248, 1.46), (0.8523, -0.5695, 1.46), (0.947, -0.3923, 1.46), (1.005, -0.2, 1.46), (1.025, 7.931e-08, 1.46), (1.005, 0.2, 1.46), (0.947, 0.3923, 1.46), (0.8523, 0.5695, 1.46), (0.7248, 0.7248, 1.46), (0.5695, 0.8523, 1.46), (0.3923, 0.947, 1.46), (-5.26e-08, 0.9498, 1.5), (0.1853, 0.9315, 1.5), (-0.1853, 0.9315, 1.5), (-0.3635, 0.8775, 1.5), (-0.5277, 0.7897, 1.5), (-0.6716, 0.6716, 1.5), (-0.7897, 0.5277, 1.5), (-0.8775, 0.3635, 1.5), (-0.9315, 0.1853, 1.5), (-0.9498, 9.193e-07, 1.5), (-0.9315, -0.1853, 1.5), (-0.8775, -0.3635, 1.5), (-0.7897, -0.5277, 1.5), (-0.6716, -0.6716, 1.5), (-0.5277, -0.7897, 1.5), (-0.3635, -0.8775, 1.5), (-0.1853, -0.9315, 1.5), (-3.438e-07, -0.9498, 1.5), (0.1853, -0.9315, 1.5), (0.3635, -0.8775, 1.5), (0.5277, -0.7897, 1.5), (0.6716, -0.6716, 1.5), (0.7897, -0.5277, 1.5), (0.8775, -0.3635, 1.5), (0.9315, -0.1853, 1.5), (0.9498, 6.779e-08, 1.5), (0.9315, 0.1853, 1.5), (0.8775, 0.3635, 1.5), (0.7897, 0.5277, 1.5), (0.6716, 0.6716, 1.5), (0.5277, 0.7897, 1.5), (0.3635, 0.8775, 1.5), (0.1853, 0.9315, -1.5), (9.46e-09, 0.9498, -1.5), (0.3635, 0.8775, -1.5), (0.5277, 0.7897, -1.5), (0.6716, 0.6716, -1.5), (0.7897, 0.5277, -1.5), (0.8775, 0.3635, -1.5), (0.9315, 0.1853, -1.5), (0.9498, 6.779e-08, -1.5), (0.9315, -0.1853, -1.5), (0.8775, -0.3635, -1.5), (0.7897, -0.5277, -1.5), (0.6716, -0.6716, -1.5), (0.5277, -0.7897, -1.5), (0.3635, -0.8775, -1.5), (0.1853, -0.9315, -1.5), (-2.818e-07, -0.9498, -1.5), (-0.1853, -0.9315, -1.5), (-0.3635, -0.8775, -1.5), (-0.5277, -0.7897, -1.5), (-0.6716, -0.6716, -1.5), (-0.7897, -0.5277, -1.5), (-0.8775, -0.3635, -1.5), (-0.9315, -0.1853, -1.5), (-0.9498, 9.193e-07, -1.5), (-0.9315, 0.1853, -1.5), (-0.8775, 0.3635, -1.5), (-0.7897, 0.5277, -1.5), (-0.6716, 0.6716, -1.5), (-0.5277, 0.7897, -1.5), (-0.3635, 0.8775, -1.5), (-0.1853, 0.9315, -1.5), (-5.048e-08, 0.9498, 1.4), (0.1853, 0.9315, 1.4), (-0.1853, 0.9315, 1.4), (-0.3635, 0.8775, 1.4), (-0.5277, 0.7897, 1.4), (-0.6716, 0.6716, 1.4), (-0.7897, 0.5277, 1.4), (-0.8775, 0.3635, 1.4), (-0.9315, 0.1853, 1.4), (-0.9498, 9.193e-07, 1.4), (-0.9315, -0.1853, 1.4), (-0.8775, -0.3635, 1.4), (-0.7897, -0.5277, 1.4), (-0.6716, -0.6716, 1.4), (-0.5277, -0.7897, 1.4), (-0.3635, -0.8775, 1.4), (-0.1853, -0.9315, 1.4), (-3.417e-07, -0.9498, 1.4), (0.1853, -0.9315, 1.4), (0.3635, -0.8775, 1.4), (0.5277, -0.7897, 1.4), (0.6716, -0.6716, 1.4), (0.7897, -0.5277, 1.4), (0.8775, -0.3635, 1.4), (0.9315, -0.1853, 1.4), (0.9498, 6.779e-08, 1.4), (0.9315, 0.1853, 1.4), (0.8775, 0.3635, 1.4), (0.7897, 0.5277, 1.4), (0.6716, 0.6716, 1.4), (0.5277, 0.7897, 1.4), (0.3635, 0.8775, 1.4), (0.1853, 0.9315, -1.4), (2.534e-08, 0.9498, -1.4), (0.3635, 0.8775, -1.4), (0.5277, 0.7897, -1.4), (0.6716, 0.6716, -1.4), (0.7897, 0.5277, -1.4), (0.8775, 0.3635, -1.4), (0.9315, 0.1853, -1.4), (0.9498, 6.779e-08, -1.4), (0.9315, -0.1853, -1.4), (0.8775, -0.3635, -1.4), (0.7897, -0.5277, -1.4), (0.6716, -0.6716, -1.4), (0.5277, -0.7897, -1.4), (0.3635, -0.8775, -1.4), (0.1853, -0.9315, -1.4), (-2.659e-07, -0.9498, -1.4), (-0.1853, -0.9315, -1.4), (-0.3635, -0.8775, -1.4), (-0.5277, -0.7897, -1.4), (-0.6716, -0.6716, -1.4), (-0.7897, -0.5277, -1.4), (-0.8775, -0.3635, -1.4), (-0.9315, -0.1853, -1.4), (-0.9498, 9.193e-07, -1.4), (-0.9315, 0.1853, -1.4), (-0.8775, 0.3635, -1.4), (-0.7897, 0.5277, -1.4), (-0.6716, 0.6716, -1.4), (-0.5277, 0.7897, -1.4), (-0.3635, 0.8775, -1.4), (-0.1853, 0.9315, -1.4)], [], [(704, 707, 706, 705), (705, 706, 709, 708), (708, 709, 711, 710), (710, 711, 713, 712), (712, 713, 715, 714), (714, 715, 717, 716), (716, 717, 719, 718), (718, 719, 721, 720), (720, 721, 723, 722), (722, 723, 725, 724), (724, 725, 727, 726), (726, 727, 729, 728), (728, 729, 731, 730), (730, 731, 733, 732), (732, 733, 735, 734), (734, 735, 737, 736), (736, 737, 739, 738), (738, 739, 741, 740), (740, 741, 743, 742), (742, 743, 745, 744), (744, 745, 747, 746), (746, 747, 749, 748), (748, 749, 751, 750), (750, 751, 753, 752), (752, 753, 755, 754), (754, 755, 757, 756), (756, 757, 759, 758), (758, 759, 761, 760), (760, 761, 763, 762), (762, 763, 765, 764), (764, 765, 767, 766), (766, 767, 707, 704), (769, 800, 801, 768), (799, 802, 800, 769), (798, 803, 802, 799), (797, 804, 803, 798), (796, 805, 804, 797), (795, 806, 805, 796), (794, 807, 806, 795), (793, 808, 807, 794), (792, 809, 808, 793), (791, 810, 809, 792), (790, 811, 810, 791), (789, 812, 811, 790), (788, 813, 812, 789), (787, 814, 813, 788), (786, 815, 814, 787), (785, 816, 815, 786), (784, 817, 816, 785), (783, 818, 817, 784), (782, 819, 818, 783), (781, 820, 819, 782), (780, 821, 820, 781), (779, 822, 821, 780), (778, 823, 822, 779), (777, 824, 823, 778), (776, 825, 824, 777), (775, 826, 825, 776), (774, 827, 826, 775), (773, 828, 827, 774), (772, 829, 828, 773), (771, 830, 829, 772), (770, 831, 830, 771), (768, 801, 831, 770), (641, 672, 673, 640), (642, 674, 672, 641), (643, 675, 674, 642), (644, 676, 675, 643), (645, 677, 676, 644), (646, 678, 677, 645), (647, 679, 678, 646), (648, 680, 679, 647), (649, 681, 680, 648), (650, 682, 681, 649), (651, 683, 682, 650), (652, 684, 683, 651), (653, 685, 684, 652), (654, 686, 685, 653), (655, 687, 686, 654), (656, 688, 687, 655), (657, 689, 688, 656), (658, 690, 689, 657), (659, 691, 690, 658), (660, 692, 691, 659), (661, 693, 692, 660), (662, 694, 693, 661), (663, 695, 694, 662), (664, 696, 695, 663), (665, 697, 696, 664), (666, 698, 697, 665), (667, 699, 698, 666), (668, 700, 699, 667), (669, 701, 700, 668), (670, 702, 701, 669), (671, 703, 702, 670), (640, 673, 703, 671), (66, 67, 1059, 1058), (36, 34, 913, 914), (27, 25, 985, 987), (65, 66, 1058, 1056), (34, 32, 912, 913), (140, 141, 986, 984), (64, 65, 1056, 1057), (32, 30, 911, 912), (25, 23, 983, 985), (223, 193, 1025, 1055), (30, 28, 910, 911), (139, 140, 984, 982), (222, 223, 1055, 1054), (28, 26, 909, 910), (23, 21, 981, 983), (221, 222, 1054, 1053), (26, 24, 908, 909), (138, 139, 982, 980), (220, 221, 1053, 1052), (24, 22, 907, 908), (21, 19, 979, 981), (219, 220, 1052, 1051), (22, 20, 906, 907), (137, 138, 980, 978), (218, 219, 1051, 1050), (20, 18, 905, 906), (19, 17, 977, 979), (217, 218, 1050, 1049), (18, 16, 904, 905), (136, 137, 978, 976), (216, 217, 1049, 1048), (513, 543, 863, 833), (16, 14, 903, 904), (17, 15, 975, 977), (215, 216, 1048, 1047), (543, 542, 862, 863), (14, 12, 902, 903), (135, 136, 976, 974), (214, 215, 1047, 1046), (542, 541, 861, 862), (12, 10, 901, 902), (15, 13, 973, 975), (213, 214, 1046, 1045), (541, 540, 860, 861), (10, 8, 900, 901), (134, 135, 974, 972), (212, 213, 1045, 1044), (540, 539, 859, 860), (8, 6, 899, 900), (13, 11, 971, 973), (211, 212, 1044, 1043), (539, 538, 858, 859), (6, 4, 898, 899), (133, 134, 972, 970), (210, 211, 1043, 1042), (538, 537, 857, 858), (4, 2, 897, 898), (11, 9, 969, 971), (209, 210, 1042, 1041), (537, 536, 856, 857), (2, 0, 896, 897), (132, 133, 970, 968), (208, 209, 1041, 1040), (536, 535, 855, 856), (9, 7, 967, 969), (207, 208, 1040, 1039), (535, 534, 854, 855), (131, 132, 968, 966), (206, 207, 1039, 1038), (534, 533, 853, 854), (7, 5, 965, 967), (205, 206, 1038, 1037), (533, 532, 852, 853), (130, 131, 966, 964), (204, 205, 1037, 1036), (532, 531, 851, 852), (5, 3, 962, 965), (203, 204, 1036, 1035), (531, 530, 850, 851), (129, 130, 964, 961), (202, 203, 1035, 1034), (530, 529, 849, 850), (3, 1, 963, 962), (201, 202, 1034, 1033), (529, 528, 848, 849), (128, 129, 961, 960), (200, 201, 1033, 1032), (528, 527, 847, 848), (199, 200, 1032, 1031), (527, 526, 846, 847), (198, 199, 1031, 1030), (526, 525, 845, 846), (197, 198, 1030, 1029), (525, 524, 844, 845), (196, 197, 1029, 1028), (524, 523, 843, 844), (195, 196, 1028, 1027), (523, 522, 842, 843), (194, 195, 1027, 1026), (522, 521, 841, 842), (192, 194, 1026, 1024), (521, 520, 840, 841), (193, 192, 1024, 1025), (520, 519, 839, 840), (519, 518, 838, 839), (518, 517, 837, 838), (517, 516, 836, 837), (516, 515, 835, 836), (515, 514, 834, 835), (514, 512, 832, 834), (512, 513, 833, 832), (545, 575, 895, 865), (575, 574, 894, 895), (574, 573, 893, 894), (573, 572, 892, 893), (572, 571, 891, 892), (571, 570, 890, 891), (570, 569, 889, 890), (569, 568, 888, 889), (568, 567, 887, 888), (127, 96, 929, 959), (567, 566, 886, 887), (126, 127, 959, 958), (566, 565, 885, 886), (125, 126, 958, 957), (565, 564, 884, 885), (124, 125, 957, 956), (564, 563, 883, 884), (385, 388, 322, 321), (388, 390, 323, 322), (390, 392, 324, 323), (392, 394, 325, 324), (394, 396, 326, 325), (396, 398, 327, 326), (398, 400, 328, 327), (400, 402, 329, 328), (402, 404, 330, 329), (404, 406, 331, 330), (406, 408, 332, 331), (408, 410, 333, 332), (410, 988, 334, 333), (988, 990, 335, 334), (990, 992, 336, 335), (992, 994, 337, 336), (994, 996, 338, 337), (996, 998, 915, 338), (998, 1000, 916, 915), (1000, 1002, 917, 916), (1002, 1004, 918, 917), (1004, 1006, 919, 918), (1006, 1008, 920, 919), (1008, 1010, 921, 920), (1010, 1012, 922, 921), (1012, 1014, 923, 922), (1014, 1016, 924, 923), (1016, 1018, 925, 924), (1018, 1020, 926, 925), (1020, 1022, 927, 926), (1022, 384, 320, 927), (449, 448, 386, 387), (353, 928, 864, 289), (928, 930, 866, 864), (930, 931, 867, 866), (931, 932, 868, 867), (932, 933, 869, 868), (933, 934, 870, 869), (934, 935, 871, 870), (935, 936, 872, 871), (936, 937, 873, 872), (937, 938, 874, 873), (938, 939, 875, 874), (939, 940, 876, 875), (940, 941, 877, 876), (941, 942, 878, 877), (942, 943, 879, 878), (943, 944, 880, 879), (944, 945, 881, 880), (945, 946, 882, 881), (946, 947, 307, 882), (947, 948, 308, 307), (948, 949, 309, 308), (949, 950, 310, 309), (950, 951, 311, 310), (951, 952, 312, 311), (952, 953, 313, 312), (953, 954, 314, 313), (954, 955, 315, 314), (955, 380, 316, 315), (380, 381, 317, 316), (381, 382, 318, 317), (382, 383, 319, 318), (383, 353, 289, 319), (448, 450, 389, 386), (450, 451, 391, 389), (451, 452, 393, 391), (452, 453, 395, 393), (453, 454, 397, 395), (454, 455, 399, 397), (455, 456, 401, 399), (456, 457, 403, 401), (457, 458, 405, 403), (458, 459, 407, 405), (459, 460, 409, 407), (460, 461, 411, 409), (461, 462, 989, 411), (462, 463, 991, 989), (463, 464, 993, 991), (464, 465, 995, 993), (465, 466, 997, 995), (466, 467, 999, 997), (467, 468, 1001, 999), (468, 469, 1003, 1001), (469, 470, 1005, 1003), (470, 471, 1007, 1005), (471, 472, 1009, 1007), (472, 473, 1011, 1009), (473, 474, 1013, 1011), (474, 475, 1015, 1013), (475, 476, 1017, 1015), (476, 477, 1019, 1017), (477, 478, 1021, 1019), (478, 479, 1023, 1021), (479, 449, 387, 1023), (481, 480, 256, 257), (480, 482, 258, 256), (482, 483, 259, 258), (483, 1060, 260, 259), (1060, 1061, 261, 260), (1061, 1062, 262, 261), (1062, 1063, 263, 262), (1063, 1064, 264, 263), (1064, 1065, 265, 264), (1065, 1066, 266, 265), (1066, 1067, 267, 266), (1067, 1068, 268, 267), (1068, 1069, 269, 268), (1069, 1070, 270, 269), (1070, 1071, 271, 270), (1071, 1072, 272, 271), (1072, 1073, 273, 272), (1073, 1074, 274, 273), (1074, 1075, 275, 274), (1075, 1076, 276, 275), (1076, 1077, 277, 276), (1077, 1078, 278, 277), (1078, 1079, 279, 278), (1079, 1080, 280, 279), (1080, 1081, 281, 280), (1081, 1082, 282, 281), (1082, 1083, 283, 282), (1083, 1084, 284, 283), (1084, 1085, 285, 284), (1085, 1086, 286, 285), (1086, 1087, 287, 286), (1087, 481, 257, 287), (384, 385, 321, 320), (141, 142, 412, 986), (38, 36, 914, 339), (67, 68, 484, 1059), (29, 27, 987, 413), (40, 38, 339, 340), (68, 69, 485, 484), (142, 143, 414, 412), (42, 40, 340, 341), (69, 70, 486, 485), (31, 29, 413, 415), (44, 42, 341, 342), (70, 71, 487, 486), (143, 144, 416, 414), (46, 44, 342, 343), (71, 72, 488, 487), (33, 31, 415, 417), (48, 46, 343, 344), (72, 73, 489, 488), (144, 145, 418, 416), (50, 48, 344, 345), (73, 74, 490, 489), (35, 33, 417, 419), (52, 50, 345, 346), (74, 75, 491, 490), (145, 146, 420, 418), (54, 52, 346, 347), (75, 76, 492, 491), (37, 35, 419, 421), (56, 54, 347, 348), (76, 77, 493, 492), (146, 147, 422, 420), (58, 56, 348, 349), (77, 78, 494, 493), (39, 37, 421, 423), (60, 58, 349, 350), (78, 79, 495, 494), (147, 148, 424, 422), (62, 60, 350, 351), (79, 80, 496, 495), (41, 39, 423, 425), (0, 62, 351, 896), (80, 81, 497, 496), (148, 149, 426, 424), (96, 97, 352, 929), (81, 82, 498, 497), (43, 41, 425, 427), (97, 98, 354, 352), (82, 83, 499, 498), (149, 150, 428, 426), (98, 99, 355, 354), (83, 84, 500, 499), (45, 43, 427, 429), (99, 100, 356, 355), (84, 85, 501, 500), (150, 151, 430, 428), (100, 101, 357, 356), (85, 86, 502, 501), (47, 45, 429, 431), (101, 102, 358, 357), (86, 87, 503, 502), (151, 152, 432, 430), (102, 103, 359, 358), (87, 88, 504, 503), (49, 47, 431, 433), (103, 104, 360, 359), (88, 89, 505, 504), (152, 153, 434, 432), (104, 105, 361, 360), (544, 545, 865, 288), (89, 90, 506, 505), (51, 49, 433, 435), (105, 106, 362, 361), (546, 544, 288, 290), (90, 91, 507, 506), (153, 154, 436, 434), (106, 107, 363, 362), (547, 546, 290, 291), (91, 92, 508, 507), (53, 51, 435, 437), (107, 108, 364, 363), (548, 547, 291, 292), (92, 93, 509, 508), (154, 155, 438, 436), (108, 109, 365, 364), (549, 548, 292, 293), (93, 94, 510, 509), (55, 53, 437, 439), (109, 110, 366, 365), (550, 549, 293, 294), (94, 95, 511, 510), (155, 156, 440, 438), (110, 111, 367, 366), (551, 550, 294, 295), (95, 64, 1057, 511), (57, 55, 439, 441), (111, 112, 368, 367), (552, 551, 295, 296), (156, 157, 442, 440), (112, 113, 369, 368), (553, 552, 296, 297), (59, 57, 441, 443), (113, 114, 370, 369), (554, 553, 297, 298), (157, 158, 444, 442), (114, 115, 371, 370), (555, 554, 298, 299), (61, 59, 443, 445), (115, 116, 372, 371), (556, 555, 299, 300), (158, 159, 446, 444), (116, 117, 373, 372), (557, 556, 300, 301), (63, 61, 445, 447), (117, 118, 374, 373), (558, 557, 301, 302), (159, 128, 960, 446), (118, 119, 375, 374), (559, 558, 302, 303), (1, 63, 447, 963), (119, 120, 376, 375), (560, 559, 303, 304), (120, 121, 377, 376), (561, 560, 304, 305), (121, 122, 378, 377), (562, 561, 305, 306), (122, 123, 379, 378), (563, 562, 306, 883), (123, 124, 956, 379), (1088, 1089, 513, 512), (1090, 1088, 512, 514), (1091, 1090, 514, 515), (1092, 1091, 515, 516), (1093, 1092, 516, 517), (1094, 1093, 517, 518), (1095, 1094, 518, 519), (1096, 1095, 519, 520), (1097, 1096, 520, 521), (1098, 1097, 521, 522), (1099, 1098, 522, 523), (1100, 1099, 523, 524), (1101, 1100, 524, 525), (1102, 1101, 525, 526), (1103, 1102, 526, 527), (1104, 1103, 527, 528), (1105, 1104, 528, 529), (1106, 1105, 529, 530), (1107, 1106, 530, 531), (1108, 1107, 531, 532), (1109, 1108, 532, 533), (1110, 1109, 533, 534), (1111, 1110, 534, 535), (1112, 1111, 535, 536), (1113, 1112, 536, 537), (1114, 1113, 537, 538), (1115, 1114, 538, 539), (1116, 1115, 539, 540), (1117, 1116, 540, 541), (1118, 1117, 541, 542), (1119, 1118, 542, 543), (1089, 1119, 543, 513), (1120, 1121, 545, 544), (1122, 1120, 544, 546), (1123, 1122, 546, 547), (1124, 1123, 547, 548), (1125, 1124, 548, 549), (1126, 1125, 549, 550), (1127, 1126, 550, 551), (1128, 1127, 551, 552), (1129, 1128, 552, 553), (1130, 1129, 553, 554), (1131, 1130, 554, 555), (1132, 1131, 555, 556), (1133, 1132, 556, 557), (1134, 1133, 557, 558), (1135, 1134, 558, 559), (1136, 1135, 559, 560), (1137, 1136, 560, 561), (1138, 1137, 561, 562), (1139, 1138, 562, 563), (1140, 1139, 563, 564), (1141, 1140, 564, 565), (1142, 1141, 565, 566), (1143, 1142, 566, 567), (1144, 1143, 567, 568), (1145, 1144, 568, 569), (1146, 1145, 569, 570), (1147, 1146, 570, 571), (1148, 1147, 571, 572), (1149, 1148, 572, 573), (1150, 1149, 573, 574), (1151, 1150, 574, 575), (1121, 1151, 575, 545), (1153, 1152, 1154, 1155, 1156, 1157, 1158, 1159, 1160, 1161, 1162, 1163, 1164, 1165, 1166, 1167, 1168, 1169, 1170, 1171, 1172, 1173, 1174, 1175, 1176, 1177, 1178, 1179, 1180, 1181, 1182, 1183), (224, 577, 576, 225), (226, 578, 577, 224), (227, 579, 578, 226), (228, 580, 579, 227), (229, 581, 580, 228), (230, 582, 581, 229), (231, 583, 582, 230), (232, 584, 583, 231), (233, 585, 584, 232), (234, 586, 585, 233), (235, 587, 586, 234), (236, 588, 587, 235), (237, 589, 588, 236), (238, 590, 589, 237), (239, 591, 590, 238), (240, 592, 591, 239), (241, 593, 592, 240), (242, 594, 593, 241), (243, 595, 594, 242), (244, 596, 595, 243), (245, 597, 596, 244), (246, 598, 597, 245), (247, 599, 598, 246), (248, 600, 599, 247), (249, 601, 600, 248), (250, 602, 601, 249), (251, 603, 602, 250), (252, 604, 603, 251), (253, 605, 604, 252), (254, 606, 605, 253), (255, 607, 606, 254), (225, 576, 607, 255), (1185, 1184, 1186, 1187, 1188, 1189, 1190, 1191, 1192, 1193, 1194, 1195, 1196, 1197, 1198, 1199, 1200, 1201, 1202, 1203, 1204, 1205, 1206, 1207, 1208, 1209, 1210, 1211, 1212, 1213, 1214, 1215), (160, 609, 608, 161), (162, 610, 609, 160), (163, 611, 610, 162), (164, 612, 611, 163), (165, 613, 612, 164), (166, 614, 613, 165), (167, 615, 614, 166), (168, 616, 615, 167), (169, 617, 616, 168), (170, 618, 617, 169), (171, 619, 618, 170), (172, 620, 619, 171), (173, 621, 620, 172), (174, 622, 621, 173), (175, 623, 622, 174), (176, 624, 623, 175), (177, 625, 624, 176), (178, 626, 625, 177), (179, 627, 626, 178), (180, 628, 627, 179), (181, 629, 628, 180), (182, 630, 629, 181), (183, 631, 630, 182), (184, 632, 631, 183), (185, 633, 632, 184), (186, 634, 633, 185), (187, 635, 634, 186), (188, 636, 635, 187), (189, 637, 636, 188), (190, 638, 637, 189), (191, 639, 638, 190), (161, 608, 639, 191)])
me_cylinder_001.polygons.foreach_set('use_smooth', [True] * 610)
me_cylinder_001.use_remesh_preserve_volume = False
me_cylinder_001.use_remesh_preserve_attributes = False
me_cylinder_001.use_mirror_vertex_groups = False
me_cylinder_001.update()

# ---- objects
ob_cylinder = bpy.data.objects.new('Cylinder', me_cylinder_001)

# ---- transforms, parenting, visibility, modifiers, constraints
ob_cylinder.location = (0.0, 0.0, 0.0)
ob_cylinder.lineart.crease_threshold = 0.0

# ---- collection membership
col_collection_1.objects.link(ob_cylinder)

# ---- scene / render settings (as saved in the file)
scene.frame_start = 1; scene.frame_end = 250; scene.frame_set(1)
scene.render.engine = 'BLENDER_EEVEE_NEXT'
scene.render.resolution_percentage = 50
scene.render.dither_intensity = 0.0
scene.cycles.use_denoising = False
scene.cycles.samples = 128
scene.cycles.sampling_pattern = 'TABULATED_SOBOL'
scene.cycles.light_sampling_threshold = 0.0
scene.cycles.use_adaptive_sampling = False
scene.cycles.use_light_tree = False
scene.cycles.blur_glossy = 0.0
scene.cycles.sample_clamp_indirect = 0.0
scene.view_settings.view_transform = 'Standard'
bpy.context.view_layer.update()

# ---- added for rendering (the .blend has no active camera and no usable light): camera, sun
cam_auto = bpy.data.cameras.new('AutoCamera')
cam_auto.lens = 50.0
cam_auto.sensor_width = 36.0
cam_auto.clip_end = 1000.0
ob_auto_camera = bpy.data.objects.new('AutoCamera', cam_auto)
scene.collection.objects.link(ob_auto_camera)
ob_auto_camera.location = (3.85997, -4.63197, 3.08798)
ob_auto_camera.rotation_euler = (1.09748, -7.21219e-08, 0.694738)
scene.camera = ob_auto_camera
light_auto_sun = bpy.data.lights.new('AutoSun', 'SUN')
light_auto_sun.energy = 3.0
light_auto_sun.angle = 0.0523599
ob_auto_sun = bpy.data.objects.new('AutoSun', light_auto_sun)
scene.collection.objects.link(ob_auto_sun)
ob_auto_sun.rotation_euler = (0.872665, 0.174533, 0.523599)
bpy.context.view_layer.update()
